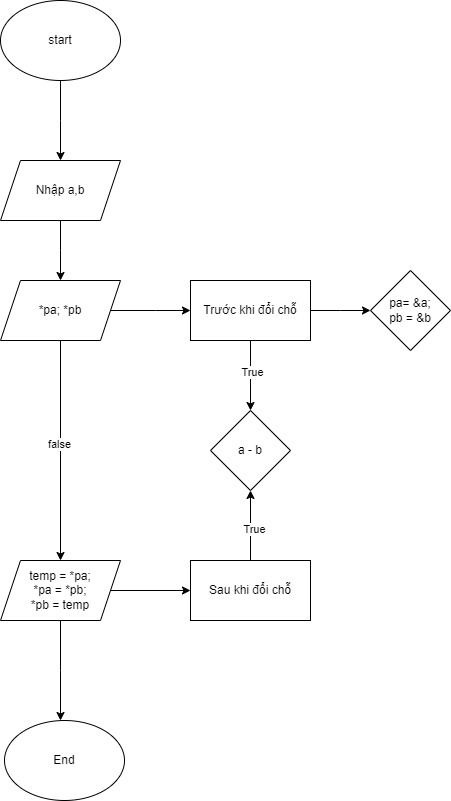

The diagram above was exported from draw.io. Its source (the exported page's mxGraphModel, read from the mxfile embedded in the PNG):
<mxGraphModel dx="1290" dy="566" grid="1" gridSize="10" guides="1" tooltips="1" connect="1" arrows="1" fold="1" page="1" pageScale="1" pageWidth="827" pageHeight="1169" math="0" shadow="0">
  <root>
    <mxCell id="0" />
    <mxCell id="1" parent="0" />
    <mxCell id="eG-qgXU0VtAh1HsW7D9D-2" style="edgeStyle=orthogonalEdgeStyle;rounded=0;orthogonalLoop=1;jettySize=auto;html=1;" edge="1" parent="1" source="eG-qgXU0VtAh1HsW7D9D-1">
      <mxGeometry relative="1" as="geometry">
        <mxPoint x="410" y="210" as="targetPoint" />
      </mxGeometry>
    </mxCell>
    <mxCell id="eG-qgXU0VtAh1HsW7D9D-1" value="start" style="ellipse;whiteSpace=wrap;html=1;" vertex="1" parent="1">
      <mxGeometry x="350" y="50" width="120" height="80" as="geometry" />
    </mxCell>
    <mxCell id="eG-qgXU0VtAh1HsW7D9D-4" style="edgeStyle=orthogonalEdgeStyle;rounded=0;orthogonalLoop=1;jettySize=auto;html=1;" edge="1" parent="1" source="eG-qgXU0VtAh1HsW7D9D-3">
      <mxGeometry relative="1" as="geometry">
        <mxPoint x="410" y="330" as="targetPoint" />
      </mxGeometry>
    </mxCell>
    <mxCell id="eG-qgXU0VtAh1HsW7D9D-3" value="Nhập a,b" style="shape=parallelogram;perimeter=parallelogramPerimeter;whiteSpace=wrap;html=1;fixedSize=1;" vertex="1" parent="1">
      <mxGeometry x="350" y="210" width="120" height="60" as="geometry" />
    </mxCell>
    <mxCell id="eG-qgXU0VtAh1HsW7D9D-6" style="edgeStyle=orthogonalEdgeStyle;rounded=0;orthogonalLoop=1;jettySize=auto;html=1;" edge="1" parent="1" source="eG-qgXU0VtAh1HsW7D9D-5">
      <mxGeometry relative="1" as="geometry">
        <mxPoint x="540" y="360" as="targetPoint" />
      </mxGeometry>
    </mxCell>
    <mxCell id="eG-qgXU0VtAh1HsW7D9D-12" style="edgeStyle=orthogonalEdgeStyle;rounded=0;orthogonalLoop=1;jettySize=auto;html=1;" edge="1" parent="1" source="eG-qgXU0VtAh1HsW7D9D-5">
      <mxGeometry relative="1" as="geometry">
        <mxPoint x="410" y="610" as="targetPoint" />
      </mxGeometry>
    </mxCell>
    <mxCell id="eG-qgXU0VtAh1HsW7D9D-22" value="false" style="edgeLabel;html=1;align=center;verticalAlign=middle;resizable=0;points=[];" vertex="1" connectable="0" parent="eG-qgXU0VtAh1HsW7D9D-12">
      <mxGeometry x="-0.0676" y="-2" relative="1" as="geometry">
        <mxPoint as="offset" />
      </mxGeometry>
    </mxCell>
    <mxCell id="eG-qgXU0VtAh1HsW7D9D-5" value="*pa; *pb" style="shape=parallelogram;perimeter=parallelogramPerimeter;whiteSpace=wrap;html=1;fixedSize=1;" vertex="1" parent="1">
      <mxGeometry x="350" y="330" width="120" height="60" as="geometry" />
    </mxCell>
    <mxCell id="eG-qgXU0VtAh1HsW7D9D-8" style="edgeStyle=orthogonalEdgeStyle;rounded=0;orthogonalLoop=1;jettySize=auto;html=1;" edge="1" parent="1" source="eG-qgXU0VtAh1HsW7D9D-7">
      <mxGeometry relative="1" as="geometry">
        <mxPoint x="720" y="360" as="targetPoint" />
      </mxGeometry>
    </mxCell>
    <mxCell id="eG-qgXU0VtAh1HsW7D9D-10" style="edgeStyle=orthogonalEdgeStyle;rounded=0;orthogonalLoop=1;jettySize=auto;html=1;" edge="1" parent="1" source="eG-qgXU0VtAh1HsW7D9D-7">
      <mxGeometry relative="1" as="geometry">
        <mxPoint x="600" y="460" as="targetPoint" />
      </mxGeometry>
    </mxCell>
    <mxCell id="eG-qgXU0VtAh1HsW7D9D-18" value="True" style="edgeLabel;html=1;align=center;verticalAlign=middle;resizable=0;points=[];" vertex="1" connectable="0" parent="eG-qgXU0VtAh1HsW7D9D-10">
      <mxGeometry x="-0.1263" y="1" relative="1" as="geometry">
        <mxPoint as="offset" />
      </mxGeometry>
    </mxCell>
    <mxCell id="eG-qgXU0VtAh1HsW7D9D-7" value="Trước khi đổi chỗ" style="rounded=0;whiteSpace=wrap;html=1;" vertex="1" parent="1">
      <mxGeometry x="540" y="330" width="120" height="60" as="geometry" />
    </mxCell>
    <mxCell id="eG-qgXU0VtAh1HsW7D9D-9" value="pa= &amp;amp;a;&lt;br&gt;pb = &amp;amp;b" style="rhombus;whiteSpace=wrap;html=1;" vertex="1" parent="1">
      <mxGeometry x="720" y="320" width="80" height="80" as="geometry" />
    </mxCell>
    <mxCell id="eG-qgXU0VtAh1HsW7D9D-11" value="a - b" style="rhombus;whiteSpace=wrap;html=1;" vertex="1" parent="1">
      <mxGeometry x="560" y="460" width="80" height="80" as="geometry" />
    </mxCell>
    <mxCell id="eG-qgXU0VtAh1HsW7D9D-14" style="edgeStyle=orthogonalEdgeStyle;rounded=0;orthogonalLoop=1;jettySize=auto;html=1;entryX=0;entryY=0.5;entryDx=0;entryDy=0;" edge="1" parent="1" source="eG-qgXU0VtAh1HsW7D9D-13" target="eG-qgXU0VtAh1HsW7D9D-15">
      <mxGeometry relative="1" as="geometry">
        <mxPoint x="530" y="640" as="targetPoint" />
      </mxGeometry>
    </mxCell>
    <mxCell id="eG-qgXU0VtAh1HsW7D9D-20" style="edgeStyle=orthogonalEdgeStyle;rounded=0;orthogonalLoop=1;jettySize=auto;html=1;" edge="1" parent="1" source="eG-qgXU0VtAh1HsW7D9D-13">
      <mxGeometry relative="1" as="geometry">
        <mxPoint x="410" y="770" as="targetPoint" />
      </mxGeometry>
    </mxCell>
    <mxCell id="eG-qgXU0VtAh1HsW7D9D-13" value="temp = *pa;&lt;br&gt;*pa = *pb;&lt;br&gt;*pb = temp" style="shape=parallelogram;perimeter=parallelogramPerimeter;whiteSpace=wrap;html=1;fixedSize=1;" vertex="1" parent="1">
      <mxGeometry x="350" y="610" width="120" height="60" as="geometry" />
    </mxCell>
    <mxCell id="eG-qgXU0VtAh1HsW7D9D-16" style="edgeStyle=orthogonalEdgeStyle;rounded=0;orthogonalLoop=1;jettySize=auto;html=1;entryX=0.5;entryY=1;entryDx=0;entryDy=0;" edge="1" parent="1" source="eG-qgXU0VtAh1HsW7D9D-15" target="eG-qgXU0VtAh1HsW7D9D-11">
      <mxGeometry relative="1" as="geometry" />
    </mxCell>
    <mxCell id="eG-qgXU0VtAh1HsW7D9D-19" value="True" style="edgeLabel;html=1;align=center;verticalAlign=middle;resizable=0;points=[];" vertex="1" connectable="0" parent="eG-qgXU0VtAh1HsW7D9D-16">
      <mxGeometry x="-0.08" y="-3" relative="1" as="geometry">
        <mxPoint as="offset" />
      </mxGeometry>
    </mxCell>
    <mxCell id="eG-qgXU0VtAh1HsW7D9D-15" value="Sau khi đổi chỗ" style="rounded=0;whiteSpace=wrap;html=1;" vertex="1" parent="1">
      <mxGeometry x="540" y="610" width="120" height="60" as="geometry" />
    </mxCell>
    <mxCell id="eG-qgXU0VtAh1HsW7D9D-21" value="End" style="ellipse;whiteSpace=wrap;html=1;" vertex="1" parent="1">
      <mxGeometry x="354" y="770" width="120" height="80" as="geometry" />
    </mxCell>
  </root>
</mxGraphModel>